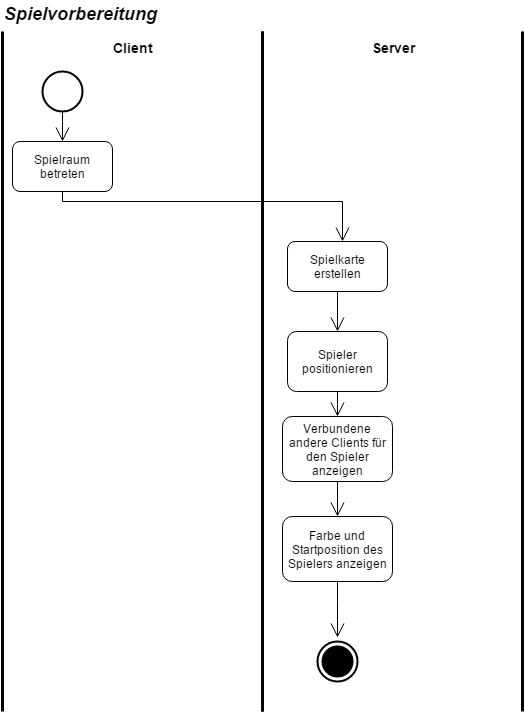

The diagram above was exported from draw.io. Its source (the exported page's mxGraphModel, read from the mxfile embedded in the PNG):
<mxGraphModel dx="1670" dy="765" grid="1" gridSize="10" guides="1" tooltips="1" connect="1" arrows="1" fold="1" page="1" pageScale="1" pageWidth="826" pageHeight="1169" math="0" shadow="0">
  <root>
    <mxCell id="0" />
    <mxCell id="1" parent="0" />
    <mxCell id="1299d3b6fc43ac76-1" value="" style="shape=ellipse;html=1;illColor=#000000;strokeWidth=2;verticalLabelPosition=bottom;verticalAlignment=top;" vertex="1" parent="1">
      <mxGeometry x="200" y="90" width="40" height="40" as="geometry" />
    </mxCell>
    <mxCell id="1299d3b6fc43ac76-3" value="Spielraum betreten" style="shape=rect;html=1;rounded=1;whiteSpace=wrap;" vertex="1" parent="1">
      <mxGeometry x="170" y="160" width="100" height="50" as="geometry" />
    </mxCell>
    <mxCell id="1299d3b6fc43ac76-4" value="Verbundene andere Clients für den Spieler anzeigen" style="shape=rect;html=1;rounded=1;whiteSpace=wrap;" vertex="1" parent="1">
      <mxGeometry x="440" y="435" width="110" height="65" as="geometry" />
    </mxCell>
    <mxCell id="1299d3b6fc43ac76-7" value="" style="edgeStyle=elbowEdgeStyle;html=1;elbow=vertical;verticalAlign=bottom;endArrow=open;rounded=0;labelBackgroundColor=none;endSize=12;exitX=0.5;exitY=1;" edge="1" parent="1" source="1299d3b6fc43ac76-3">
      <mxGeometry x="393" y="150" as="geometry">
        <mxPoint x="500" y="260" as="targetPoint" />
        <mxPoint x="210" y="240" as="sourcePoint" />
        <Array as="points">
          <mxPoint x="400" y="220" />
        </Array>
      </mxGeometry>
    </mxCell>
    <mxCell id="1299d3b6fc43ac76-9" value="Farbe und Startposition des Spielers anzeigen" style="shape=rect;html=1;rounded=1;whiteSpace=wrap;" vertex="1" parent="1">
      <mxGeometry x="440" y="535" width="110" height="65" as="geometry" />
    </mxCell>
    <mxCell id="1299d3b6fc43ac76-10" value="" style="edgeStyle=elbowEdgeStyle;html=1;elbow=vertical;verticalAlign=bottom;endArrow=open;rounded=0;labelBackgroundColor=none;endSize=12;entryX=0.5;entryY=0;exitX=0.5;exitY=1;" edge="1" parent="1" source="1299d3b6fc43ac76-4" target="1299d3b6fc43ac76-9">
      <mxGeometry x="403" y="355" as="geometry">
        <mxPoint x="510" y="445" as="targetPoint" />
        <mxPoint x="230" y="415" as="sourcePoint" />
        <Array as="points">
          <mxPoint x="500" y="505" />
        </Array>
      </mxGeometry>
    </mxCell>
    <mxCell id="391090a23e2f9fc6-1" value="" style="edgeStyle=elbowEdgeStyle;html=1;elbow=vertical;verticalAlign=bottom;endArrow=open;rounded=0;labelBackgroundColor=none;endSize=12;entryX=0.5;entryY=0;exitX=0.5;exitY=1;" edge="1" parent="1" source="1299d3b6fc43ac76-1" target="1299d3b6fc43ac76-3">
      <mxGeometry x="413" y="170" as="geometry">
        <mxPoint x="510" y="350" as="targetPoint" />
        <mxPoint x="510" y="300" as="sourcePoint" />
        <Array as="points">
          <mxPoint x="210" y="140" />
        </Array>
      </mxGeometry>
    </mxCell>
    <mxCell id="391090a23e2f9fc6-2" value="Spielkarte erstellen" style="shape=rect;html=1;rounded=1;whiteSpace=wrap;" vertex="1" parent="1">
      <mxGeometry x="445" y="260" width="100" height="50" as="geometry" />
    </mxCell>
    <mxCell id="391090a23e2f9fc6-3" style="edgeStyle=orthogonalEdgeStyle;shape=arrow;rounded=0;html=1;exitX=0.5;exitY=0;entryX=0.5;entryY=0;jettySize=auto;orthogonalLoop=1;" edge="1" parent="1" source="391090a23e2f9fc6-2" target="391090a23e2f9fc6-2">
      <mxGeometry relative="1" as="geometry" />
    </mxCell>
    <mxCell id="391090a23e2f9fc6-4" value="Spieler positionieren" style="shape=rect;html=1;rounded=1;whiteSpace=wrap;" vertex="1" parent="1">
      <mxGeometry x="445" y="350" width="100" height="60" as="geometry" />
    </mxCell>
    <mxCell id="391090a23e2f9fc6-5" value="" style="edgeStyle=elbowEdgeStyle;html=1;elbow=vertical;verticalAlign=bottom;endArrow=open;rounded=0;labelBackgroundColor=none;endSize=12;exitX=0.5;exitY=1;entryX=0.5;entryY=0;" edge="1" parent="1" source="391090a23e2f9fc6-2" target="391090a23e2f9fc6-4">
      <mxGeometry x="413" y="365" as="geometry">
        <mxPoint x="810" y="460" as="targetPoint" />
        <mxPoint x="510" y="495" as="sourcePoint" />
        <Array as="points">
          <mxPoint x="500" y="340" />
        </Array>
      </mxGeometry>
    </mxCell>
    <mxCell id="391090a23e2f9fc6-6" value="" style="edgeStyle=elbowEdgeStyle;html=1;elbow=vertical;verticalAlign=bottom;endArrow=open;rounded=0;labelBackgroundColor=none;endSize=12;exitX=0.5;exitY=1;entryX=0.5;entryY=0;" edge="1" parent="1" source="391090a23e2f9fc6-4" target="1299d3b6fc43ac76-4">
      <mxGeometry x="423" y="375" as="geometry">
        <mxPoint x="350" y="440" as="targetPoint" />
        <mxPoint x="520" y="505" as="sourcePoint" />
        <Array as="points" />
      </mxGeometry>
    </mxCell>
    <mxCell id="391090a23e2f9fc6-7" value="" style="html=1;shape=mxgraph.sysml.actFinal;strokeWidth=2;verticalLabelPosition=bottom;verticalAlignment=top;" vertex="1" parent="1">
      <mxGeometry x="475" y="660" width="40" height="40" as="geometry" />
    </mxCell>
    <mxCell id="391090a23e2f9fc6-8" value="" style="edgeStyle=elbowEdgeStyle;html=1;elbow=vertical;verticalAlign=bottom;endArrow=open;rounded=0;labelBackgroundColor=none;endSize=12;exitX=0.5;exitY=1;entryX=0.5;entryY=-0.1;entryPerimeter=0;" edge="1" parent="1" source="1299d3b6fc43ac76-9" target="391090a23e2f9fc6-7">
      <mxGeometry x="433" y="385" as="geometry">
        <mxPoint x="540" y="710" as="targetPoint" />
        <mxPoint x="570" y="640" as="sourcePoint" />
        <Array as="points">
          <mxPoint x="493" y="620" />
        </Array>
      </mxGeometry>
    </mxCell>
    <mxCell id="391090a23e2f9fc6-9" value="&lt;font style=&quot;font-size: 14px&quot;&gt;&lt;b&gt;Client&lt;/b&gt;&lt;/font&gt;" style="html=1;shape=mxgraph.sysml.actPart;strokeWidth=3;verticalAlign=top;rotation=0;whiteSpace=wrap;" vertex="1" parent="1">
      <mxGeometry x="160" y="50" width="260" height="680" as="geometry" />
    </mxCell>
    <mxCell id="391090a23e2f9fc6-10" value="&lt;font style=&quot;font-size: 14px&quot;&gt;&lt;b&gt;Server&lt;/b&gt;&lt;/font&gt;" style="html=1;shape=mxgraph.sysml.actPart;strokeWidth=3;verticalAlign=top;rotation=0;whiteSpace=wrap;" vertex="1" parent="1">
      <mxGeometry x="420" y="50" width="260" height="680" as="geometry" />
    </mxCell>
    <mxCell id="391090a23e2f9fc6-12" value="&lt;font style=&quot;font-size: 18px&quot;&gt;&lt;b&gt;&lt;i&gt;Spielvorbereitung&lt;/i&gt;&lt;/b&gt;&lt;/font&gt;" style="text;html=1;resizable=0;points=[];autosize=1;align=left;verticalAlign=top;spacingTop=-4;" vertex="1" parent="1">
      <mxGeometry x="160" y="20" width="170" height="20" as="geometry" />
    </mxCell>
  </root>
</mxGraphModel>